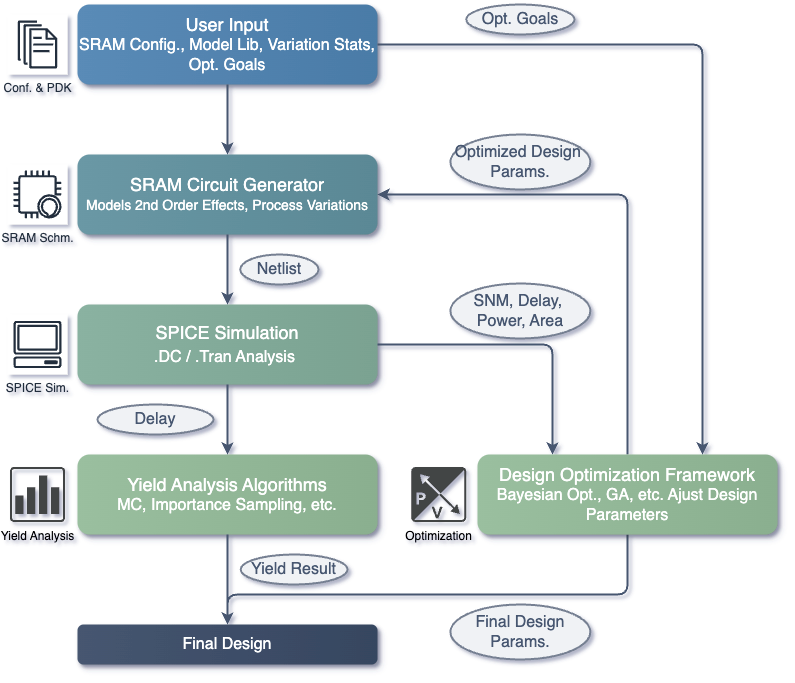

The diagram above was exported from draw.io. Its source (the exported page's mxGraphModel, read from the mxfile embedded in the PNG):
<mxGraphModel dx="841" dy="1157" grid="1" gridSize="10" guides="1" tooltips="1" connect="1" arrows="1" fold="1" page="1" pageScale="1" pageWidth="827" pageHeight="1169" math="0" shadow="0">
  <root>
    <mxCell id="0" />
    <mxCell id="1" parent="0" />
    <mxCell id="2ORj1NQJh31xsoGelaSC-2" value="&lt;font style=&quot;font-size: 18px;&quot;&gt;User Input&lt;/font&gt;&lt;br&gt;SRAM Config., Model Lib,&amp;nbsp;Variation Stats, Opt. Goals" style="rounded=1;whiteSpace=wrap;html=1;fontSize=16;glass=0;strokeWidth=1;shadow=1;fillColor=#5a8bb7;strokeColor=none;fontColor=#FFFFFF;gradientColor=#4a7ba7;gradientDirection=east;" parent="1" vertex="1">
      <mxGeometry x="250" y="50" width="300" height="80" as="geometry" />
    </mxCell>
    <mxCell id="2ORj1NQJh31xsoGelaSC-3" value="&lt;font style=&quot;font-size: 18px;&quot;&gt;SRAM Circuit Generator&lt;/font&gt;&lt;br&gt;&lt;font style=&quot;font-size: 14px;&quot;&gt;Models 2nd Order Effects, Process Variations&lt;/font&gt;" style="rounded=1;whiteSpace=wrap;html=1;fontSize=16;glass=0;strokeWidth=1;shadow=1;fillColor=#6a98a5;strokeColor=none;fontColor=#FFFFFF;gradientColor=#5a8895;gradientDirection=east;" parent="1" vertex="1">
      <mxGeometry x="250" y="200" width="300" height="80" as="geometry" />
    </mxCell>
    <mxCell id="2ORj1NQJh31xsoGelaSC-5" value="&lt;font style=&quot;&quot;&gt;&lt;span style=&quot;font-size: 18px;&quot;&gt;SPICE Simulation&lt;/span&gt;&lt;br&gt;&lt;font&gt;.DC / .Tran Analysis&lt;/font&gt;&lt;/font&gt;&lt;font style=&quot;font-size: 18px;&quot;&gt;&amp;nbsp;&lt;/font&gt;" style="rounded=1;whiteSpace=wrap;html=1;fontSize=16;glass=0;strokeWidth=1;shadow=1;fillColor=#8ab2a1;strokeColor=none;fontColor=#FFFFFF;gradientColor=#7aa291;gradientDirection=east;" parent="1" vertex="1">
      <mxGeometry x="250" y="350" width="300" height="80" as="geometry" />
    </mxCell>
    <mxCell id="2ORj1NQJh31xsoGelaSC-6" value="&lt;font style=&quot;font-size: 18px;&quot;&gt;Yield Analysis Algorithms&lt;/font&gt;&lt;div&gt;MC,&amp;nbsp;Importance Sampling, etc.&lt;/div&gt;" style="rounded=1;whiteSpace=wrap;html=1;fontSize=16;glass=0;strokeWidth=1;shadow=1;fillColor=#9abf9f;strokeColor=none;fontColor=#FFFFFF;gradientColor=#8aaf8f;gradientDirection=east;" parent="1" vertex="1">
      <mxGeometry x="250" y="500" width="300" height="80" as="geometry" />
    </mxCell>
    <mxCell id="2ORj1NQJh31xsoGelaSC-7" value="Final Design" style="rounded=1;whiteSpace=wrap;html=1;fontSize=16;glass=0;strokeWidth=1;shadow=1;fillColor=#465670;strokeColor=none;fontColor=#FFFFFF;gradientColor=#364660;gradientDirection=east;" parent="1" vertex="1">
      <mxGeometry x="250" y="670" width="300" height="40" as="geometry" />
    </mxCell>
    <mxCell id="2ORj1NQJh31xsoGelaSC-8" value="" style="endArrow=classic;html=1;fontSize=14;strokeWidth=2;strokeColor=#465670;exitX=0.5;exitY=1;exitDx=0;exitDy=0;entryX=0.5;entryY=0;entryDx=0;entryDy=0;" parent="1" source="2ORj1NQJh31xsoGelaSC-2" target="2ORj1NQJh31xsoGelaSC-3" edge="1">
      <mxGeometry width="50" height="50" relative="1" as="geometry">
        <mxPoint x="400" y="150" as="sourcePoint" />
        <mxPoint x="400" y="200" as="targetPoint" />
      </mxGeometry>
    </mxCell>
    <mxCell id="2ORj1NQJh31xsoGelaSC-9" value="" style="endArrow=classic;html=1;fontSize=14;strokeWidth=2;strokeColor=#465670;exitX=0.5;exitY=1;exitDx=0;exitDy=0;" parent="1" source="2ORj1NQJh31xsoGelaSC-3" target="2ORj1NQJh31xsoGelaSC-5" edge="1">
      <mxGeometry width="50" height="50" relative="1" as="geometry">
        <mxPoint x="400" y="260" as="sourcePoint" />
        <mxPoint x="400" y="290" as="targetPoint" />
      </mxGeometry>
    </mxCell>
    <mxCell id="2ORj1NQJh31xsoGelaSC-11" value="" style="endArrow=classic;html=1;fontSize=14;strokeWidth=2;strokeColor=#465670;exitX=1;exitY=0.5;exitDx=0;exitDy=0;entryX=0.25;entryY=0;entryDx=0;entryDy=0;" parent="1" source="2ORj1NQJh31xsoGelaSC-5" target="lFZuTECUkQslDPMF6ZSp-1" edge="1">
      <mxGeometry width="50" height="50" relative="1" as="geometry">
        <mxPoint x="400" y="440" as="sourcePoint" />
        <mxPoint x="400" y="470" as="targetPoint" />
        <Array as="points">
          <mxPoint x="725" y="390" />
        </Array>
      </mxGeometry>
    </mxCell>
    <mxCell id="2ORj1NQJh31xsoGelaSC-14" value="&lt;font style=&quot;font-size: 16px;&quot;&gt;Netlist&lt;/font&gt;" style="ellipse;whiteSpace=wrap;html=1;fontSize=10;fillColor=#f0f2f5;strokeColor=#768092;fontColor=#465670;strokeWidth=2;" parent="1" vertex="1">
      <mxGeometry x="412.75" y="300" width="78.25" height="30" as="geometry" />
    </mxCell>
    <mxCell id="2ORj1NQJh31xsoGelaSC-15" value="&lt;font style=&quot;font-size: 16px;&quot;&gt;SNM, Delay,&amp;nbsp;&lt;/font&gt;&lt;div&gt;&lt;font style=&quot;font-size: 16px;&quot;&gt;Power, Area&lt;/font&gt;&lt;/div&gt;" style="ellipse;whiteSpace=wrap;html=1;fontSize=10;fillColor=#f0f2f5;strokeColor=#768092;fontColor=#465670;strokeWidth=2;" parent="1" vertex="1">
      <mxGeometry x="622.88" y="329" width="140" height="55" as="geometry" />
    </mxCell>
    <mxCell id="2ORj1NQJh31xsoGelaSC-33" value="" style="endArrow=classic;html=1;fontSize=14;strokeWidth=2;strokeColor=#465670;entryX=1;entryY=0.5;entryDx=0;entryDy=0;exitX=0.5;exitY=0;exitDx=0;exitDy=0;targetPerimeterSpacing=6;startArrow=none;startFill=0;" parent="1" source="lFZuTECUkQslDPMF6ZSp-1" target="2ORj1NQJh31xsoGelaSC-3" edge="1">
      <mxGeometry width="50" height="50" relative="1" as="geometry">
        <mxPoint x="760" y="477" as="sourcePoint" />
        <mxPoint x="860" y="47" as="targetPoint" />
        <Array as="points">
          <mxPoint x="800" y="380" />
          <mxPoint x="800" y="240" />
        </Array>
      </mxGeometry>
    </mxCell>
    <mxCell id="2ORj1NQJh31xsoGelaSC-34" value="" style="endArrow=classic;html=1;fontSize=14;strokeWidth=2;strokeColor=#465670;exitX=0.5;exitY=1;exitDx=0;exitDy=0;entryX=0.5;entryY=0;entryDx=0;entryDy=0;" parent="1" source="lFZuTECUkQslDPMF6ZSp-1" target="2ORj1NQJh31xsoGelaSC-7" edge="1">
      <mxGeometry width="50" height="50" relative="1" as="geometry">
        <mxPoint x="780" y="610" as="sourcePoint" />
        <mxPoint x="700" y="720" as="targetPoint" />
        <Array as="points">
          <mxPoint x="800" y="640" />
          <mxPoint x="590" y="640" />
          <mxPoint x="400" y="640" />
        </Array>
      </mxGeometry>
    </mxCell>
    <mxCell id="moLUd-P1WjjNyCqA1UKI-1" value="&lt;font style=&quot;font-size: 16px;&quot;&gt;Yield Result&lt;/font&gt;" style="ellipse;whiteSpace=wrap;html=1;fontSize=10;fillColor=#f0f2f5;strokeColor=#768092;fontColor=#465670;strokeWidth=2;" parent="1" vertex="1">
      <mxGeometry x="413.13" y="600" width="106.87" height="30" as="geometry" />
    </mxCell>
    <mxCell id="moLUd-P1WjjNyCqA1UKI-4" value="" style="endArrow=classic;html=1;fontSize=14;strokeWidth=2;strokeColor=#465670;exitX=0.5;exitY=1;exitDx=0;exitDy=0;" parent="1" source="2ORj1NQJh31xsoGelaSC-6" edge="1">
      <mxGeometry width="50" height="50" relative="1" as="geometry">
        <mxPoint x="560" y="510" as="sourcePoint" />
        <mxPoint x="400" y="670" as="targetPoint" />
        <Array as="points" />
      </mxGeometry>
    </mxCell>
    <mxCell id="lFZuTECUkQslDPMF6ZSp-1" value="&lt;font style=&quot;font-size: 18px;&quot;&gt;Design Optimization Framework&lt;/font&gt;&lt;div&gt;Bayesian Opt., GA, etc. Ajust Design Parameters&lt;/div&gt;" style="rounded=1;whiteSpace=wrap;html=1;fontSize=16;glass=0;strokeWidth=1;shadow=1;fillColor=#9abf9f;strokeColor=none;fontColor=#FFFFFF;gradientColor=#8aaf8f;gradientDirection=east;" parent="1" vertex="1">
      <mxGeometry x="650" y="500" width="300" height="80" as="geometry" />
    </mxCell>
    <mxCell id="lFZuTECUkQslDPMF6ZSp-3" value="&lt;font style=&quot;font-size: 16px;&quot;&gt;Optimized Design&amp;nbsp;&lt;/font&gt;&lt;div&gt;&lt;font style=&quot;font-size: 16px;&quot;&gt;Params.&lt;/font&gt;&lt;/div&gt;" style="ellipse;whiteSpace=wrap;html=1;fontSize=10;fillColor=#f0f2f5;strokeColor=#768092;fontColor=#465670;strokeWidth=2;" parent="1" vertex="1">
      <mxGeometry x="622.88" y="180" width="140" height="55" as="geometry" />
    </mxCell>
    <mxCell id="lFZuTECUkQslDPMF6ZSp-4" value="" style="endArrow=classic;html=1;fontSize=14;strokeWidth=2;strokeColor=#465670;entryX=0.5;entryY=0;entryDx=0;entryDy=0;" parent="1" source="2ORj1NQJh31xsoGelaSC-5" target="2ORj1NQJh31xsoGelaSC-6" edge="1">
      <mxGeometry width="50" height="50" relative="1" as="geometry">
        <mxPoint x="410" y="600" as="sourcePoint" />
        <mxPoint x="410" y="680" as="targetPoint" />
        <Array as="points" />
      </mxGeometry>
    </mxCell>
    <mxCell id="lFZuTECUkQslDPMF6ZSp-5" value="&lt;font style=&quot;font-size: 16px;&quot;&gt;Delay&lt;/font&gt;" style="ellipse;whiteSpace=wrap;html=1;fontSize=10;fillColor=#f0f2f5;strokeColor=#768092;fontColor=#465670;strokeWidth=2;" parent="1" vertex="1">
      <mxGeometry x="270" y="450" width="116" height="30" as="geometry" />
    </mxCell>
    <mxCell id="QJbXlwEYIg1_2DDwWsKT-2" value="" style="endArrow=none;html=1;fontSize=14;strokeWidth=2;strokeColor=#465670;entryX=1;entryY=0.5;entryDx=0;entryDy=0;exitX=0.75;exitY=0;exitDx=0;exitDy=0;targetPerimeterSpacing=6;startArrow=classic;startFill=1;" parent="1" source="lFZuTECUkQslDPMF6ZSp-1" target="2ORj1NQJh31xsoGelaSC-2" edge="1">
      <mxGeometry width="50" height="50" relative="1" as="geometry">
        <mxPoint x="790" y="510" as="sourcePoint" />
        <mxPoint x="560" y="220" as="targetPoint" />
        <Array as="points">
          <mxPoint x="875" y="90" />
        </Array>
      </mxGeometry>
    </mxCell>
    <mxCell id="QJbXlwEYIg1_2DDwWsKT-3" value="&lt;font style=&quot;font-size: 16px;&quot;&gt;Opt. Goals&lt;/font&gt;" style="ellipse;whiteSpace=wrap;html=1;fontSize=10;fillColor=#f0f2f5;strokeColor=#768092;fontColor=#465670;strokeWidth=2;" parent="1" vertex="1">
      <mxGeometry x="638.76" y="50" width="108.25" height="30" as="geometry" />
    </mxCell>
    <mxCell id="nzBPrdbI-SBd_Vc3H5zQ-8" value="Conf. &amp;amp; PDK" style="sketch=0;outlineConnect=0;fontColor=#232F3E;gradientColor=none;strokeColor=#232F3E;fillColor=#ffffff;dashed=0;verticalLabelPosition=bottom;verticalAlign=top;align=center;html=1;fontSize=12;fontStyle=0;aspect=fixed;shape=mxgraph.aws4.resourceIcon;resIcon=mxgraph.aws4.documents;" vertex="1" parent="1">
      <mxGeometry x="180" y="60" width="60" height="60" as="geometry" />
    </mxCell>
    <mxCell id="nzBPrdbI-SBd_Vc3H5zQ-9" value="SRAM Schm." style="sketch=0;outlineConnect=0;fontColor=#232F3E;gradientColor=none;strokeColor=#232F3E;fillColor=#ffffff;dashed=0;verticalLabelPosition=bottom;verticalAlign=top;align=center;html=1;fontSize=12;fontStyle=0;aspect=fixed;shape=mxgraph.aws4.resourceIcon;resIcon=mxgraph.aws4.alexa_enabled_device;" vertex="1" parent="1">
      <mxGeometry x="180" y="210" width="60" height="60" as="geometry" />
    </mxCell>
    <mxCell id="nzBPrdbI-SBd_Vc3H5zQ-12" value="SPICE Sim." style="sketch=0;outlineConnect=0;fontColor=#232F3E;gradientColor=none;strokeColor=#232F3E;fillColor=#ffffff;dashed=0;verticalLabelPosition=bottom;verticalAlign=top;align=center;html=1;fontSize=12;fontStyle=0;aspect=fixed;shape=mxgraph.aws4.resourceIcon;resIcon=mxgraph.aws4.client;" vertex="1" parent="1">
      <mxGeometry x="180" y="360" width="60" height="60" as="geometry" />
    </mxCell>
    <mxCell id="nzBPrdbI-SBd_Vc3H5zQ-16" value="Yield Analysis" style="sketch=0;pointerEvents=1;shadow=0;dashed=0;html=1;strokeColor=none;fillColor=#434445;aspect=fixed;labelPosition=center;verticalLabelPosition=bottom;verticalAlign=top;align=center;outlineConnect=0;shape=mxgraph.vvd.vrealize_log_insight;" vertex="1" parent="1">
      <mxGeometry x="182.5" y="512.5" width="55" height="55" as="geometry" />
    </mxCell>
    <mxCell id="nzBPrdbI-SBd_Vc3H5zQ-21" value="Optimization" style="sketch=0;pointerEvents=1;shadow=0;dashed=0;html=1;strokeColor=none;fillColor=#434445;aspect=fixed;labelPosition=center;verticalLabelPosition=bottom;verticalAlign=top;align=center;outlineConnect=0;shape=mxgraph.vvd.nsx_esg;" vertex="1" parent="1">
      <mxGeometry x="583.76" y="512.5" width="55" height="55" as="geometry" />
    </mxCell>
    <mxCell id="nzBPrdbI-SBd_Vc3H5zQ-22" value="&lt;font style=&quot;font-size: 16px;&quot;&gt;Final Design Params.&lt;/font&gt;" style="ellipse;whiteSpace=wrap;html=1;fontSize=10;fillColor=#f0f2f5;strokeColor=#768092;fontColor=#465670;strokeWidth=2;" vertex="1" parent="1">
      <mxGeometry x="622.88" y="650" width="140" height="55" as="geometry" />
    </mxCell>
  </root>
</mxGraphModel>